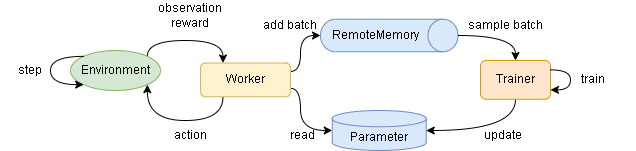

The diagram above was exported from draw.io. Its source (the exported page's mxGraphModel, read from the mxfile embedded in the PNG):
<mxGraphModel dx="267" dy="772" grid="1" gridSize="10" guides="1" tooltips="1" connect="1" arrows="1" fold="1" page="1" pageScale="1" pageWidth="827" pageHeight="1169" math="0" shadow="0">
  <root>
    <mxCell id="-tAiIZP5slMnOxf2c5f_-0" />
    <mxCell id="-tAiIZP5slMnOxf2c5f_-1" parent="-tAiIZP5slMnOxf2c5f_-0" />
    <mxCell id="ICPPX069PQIvm9u3WEIN-1" value="Environment" style="ellipse;whiteSpace=wrap;html=1;fillColor=#d5e8d4;strokeColor=#82b366;" parent="-tAiIZP5slMnOxf2c5f_-1" vertex="1">
      <mxGeometry x="90" y="230" width="90" height="40" as="geometry" />
    </mxCell>
    <mxCell id="ICPPX069PQIvm9u3WEIN-10" value="WorkerA" style="rounded=1;whiteSpace=wrap;html=1;fillColor=#fff2cc;strokeColor=#d6b656;" parent="-tAiIZP5slMnOxf2c5f_-1" vertex="1">
      <mxGeometry x="320" y="161.25" width="70" height="45" as="geometry" />
    </mxCell>
    <mxCell id="ICPPX069PQIvm9u3WEIN-12" value="selected player1&lt;br&gt;return WorkerB action" style="text;html=1;strokeColor=none;fillColor=none;align=center;verticalAlign=middle;whiteSpace=wrap;rounded=0;" parent="-tAiIZP5slMnOxf2c5f_-1" vertex="1">
      <mxGeometry x="180" y="250" width="140" height="30" as="geometry" />
    </mxCell>
    <mxCell id="ICPPX069PQIvm9u3WEIN-24" style="rounded=0;orthogonalLoop=1;jettySize=auto;html=1;dashed=1;" parent="-tAiIZP5slMnOxf2c5f_-1" source="ICPPX069PQIvm9u3WEIN-21" target="ICPPX069PQIvm9u3WEIN-23" edge="1">
      <mxGeometry relative="1" as="geometry" />
    </mxCell>
    <mxCell id="ICPPX069PQIvm9u3WEIN-26" style="edgeStyle=none;rounded=0;orthogonalLoop=1;jettySize=auto;html=1;dashed=1;" parent="-tAiIZP5slMnOxf2c5f_-1" source="ICPPX069PQIvm9u3WEIN-1" target="ICPPX069PQIvm9u3WEIN-21" edge="1">
      <mxGeometry relative="1" as="geometry">
        <mxPoint x="170" y="170" as="targetPoint" />
      </mxGeometry>
    </mxCell>
    <mxCell id="ICPPX069PQIvm9u3WEIN-21" value="Player1" style="rounded=1;whiteSpace=wrap;html=1;" parent="-tAiIZP5slMnOxf2c5f_-1" vertex="1">
      <mxGeometry x="220" y="161.25" width="70" height="45" as="geometry" />
    </mxCell>
    <mxCell id="DADylBeUC-nX1t4rvP7C-1" style="rounded=0;orthogonalLoop=1;jettySize=auto;html=1;" parent="-tAiIZP5slMnOxf2c5f_-1" source="ICPPX069PQIvm9u3WEIN-23" target="ICPPX069PQIvm9u3WEIN-1" edge="1">
      <mxGeometry relative="1" as="geometry" />
    </mxCell>
    <mxCell id="ICPPX069PQIvm9u3WEIN-23" value="WorkerB" style="rounded=1;whiteSpace=wrap;html=1;fillColor=#fff2cc;strokeColor=#d6b656;" parent="-tAiIZP5slMnOxf2c5f_-1" vertex="1">
      <mxGeometry x="320" y="227.5" width="70" height="45" as="geometry" />
    </mxCell>
    <mxCell id="DADylBeUC-nX1t4rvP7C-0" value="Player Worker Table&lt;br&gt;(Association of player and worker)&lt;br&gt;Ex.&lt;br&gt;Player2 ---&amp;gt; WorkerA&lt;br&gt;Player1 ---&amp;gt; WorkerB" style="shape=internalStorage;whiteSpace=wrap;html=1;backgroundOutline=1;verticalAlign=bottom;" parent="-tAiIZP5slMnOxf2c5f_-1" vertex="1">
      <mxGeometry x="170" y="50" width="239" height="100" as="geometry" />
    </mxCell>
  </root>
</mxGraphModel>